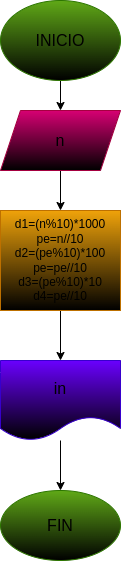

The diagram above was exported from draw.io. Its source (the exported page's mxGraphModel, read from the mxfile embedded in the PNG):
<mxGraphModel dx="659" dy="411" grid="1" gridSize="10" guides="1" tooltips="1" connect="1" arrows="1" fold="1" page="1" pageScale="1" pageWidth="827" pageHeight="1169" math="0" shadow="0">
  <root>
    <mxCell id="0" />
    <mxCell id="1" parent="0" />
    <mxCell id="3" style="edgeStyle=none;html=1;" parent="1" source="2" target="4" edge="1">
      <mxGeometry relative="1" as="geometry">
        <mxPoint x="340" y="130" as="targetPoint" />
      </mxGeometry>
    </mxCell>
    <mxCell id="2" value="&lt;font size=&quot;3&quot; color=&quot;#000000&quot;&gt;INICIO&lt;/font&gt;" style="ellipse;whiteSpace=wrap;html=1;fillColor=#60a917;fontColor=#ffffff;strokeColor=#2D7600;gradientColor=default;" parent="1" vertex="1">
      <mxGeometry x="280" y="10" width="120" height="80" as="geometry" />
    </mxCell>
    <mxCell id="5" style="edgeStyle=none;html=1;" parent="1" source="4" target="6" edge="1">
      <mxGeometry relative="1" as="geometry">
        <mxPoint x="340" y="210" as="targetPoint" />
      </mxGeometry>
    </mxCell>
    <mxCell id="4" value="&lt;font size=&quot;3&quot; color=&quot;#000000&quot;&gt;n&lt;/font&gt;" style="shape=parallelogram;perimeter=parallelogramPerimeter;whiteSpace=wrap;html=1;fixedSize=1;fillColor=#d80073;fontColor=#ffffff;strokeColor=#A50040;gradientColor=default;" parent="1" vertex="1">
      <mxGeometry x="280" y="120" width="120" height="60" as="geometry" />
    </mxCell>
    <mxCell id="8" value="" style="edgeStyle=none;html=1;" parent="1" source="6" target="7" edge="1">
      <mxGeometry relative="1" as="geometry" />
    </mxCell>
    <mxCell id="6" value="d1=(n%10)*1000&lt;br&gt;pe=n//10&lt;br&gt;d2=(pe%10)*100&lt;br&gt;pe=pe//10&lt;br&gt;d3=(pe%10)*10&lt;br&gt;d4=pe//10" style="rounded=0;whiteSpace=wrap;html=1;fillColor=#f0a30a;fontColor=#000000;strokeColor=#BD7000;gradientColor=default;" parent="1" vertex="1">
      <mxGeometry x="280" y="220" width="120" height="100" as="geometry" />
    </mxCell>
    <mxCell id="10" style="edgeStyle=none;html=1;entryX=0.5;entryY=0;entryDx=0;entryDy=0;" parent="1" source="7" target="9" edge="1">
      <mxGeometry relative="1" as="geometry" />
    </mxCell>
    <mxCell id="7" value="&lt;font size=&quot;3&quot; color=&quot;#000000&quot;&gt;in&lt;/font&gt;" style="shape=document;whiteSpace=wrap;html=1;boundedLbl=1;fillColor=#6a00ff;fontColor=#ffffff;strokeColor=#3700CC;gradientColor=default;" parent="1" vertex="1">
      <mxGeometry x="280" y="370" width="120" height="80" as="geometry" />
    </mxCell>
    <mxCell id="9" value="&lt;font size=&quot;3&quot; color=&quot;#000000&quot;&gt;FIN&lt;/font&gt;" style="ellipse;whiteSpace=wrap;html=1;fillColor=#60a917;fontColor=#ffffff;strokeColor=#2D7600;gradientColor=default;" parent="1" vertex="1">
      <mxGeometry x="280" y="500" width="120" height="70" as="geometry" />
    </mxCell>
  </root>
</mxGraphModel>